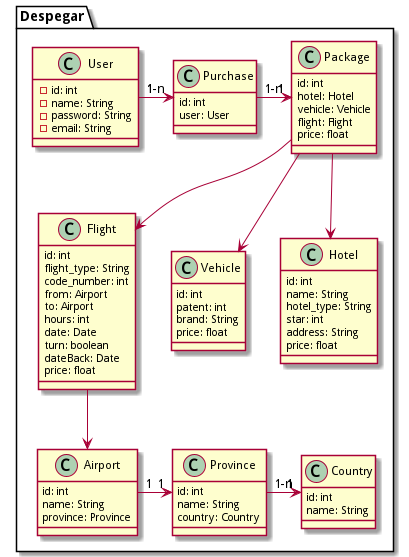

The diagram above was rendered by PlantUML. Its source (embedded in the PNG):
@startuml UML Despegar
package Despegar{
    class User{
        - id: int
        - name: String
        - password: String
        - email: String
    }

    class Purchase{
        id: int
        user: User
    }

    class Package{
        id: int
        hotel: Hotel
        vehicle: Vehicle
        flight: Flight
        price: float
    }

    class Flight{
        id: int
        flight_type: String
        code_number: int
        from: Airport
        to: Airport
        hours: int
        date: Date
        turn: boolean
        dateBack: Date
        price: float
    }

    class Vehicle{
        id: int
        patent: int
        brand: String
        price: float
    }

    class Hotel{
        id: int
        name: String
        hotel_type: String
        star: int
        address: String
        price: float
    }

    class Airport{
        id: int
        name: String
        province: Province
    }

    class Country{
        id: int
        name: String
    }

    class Province{
        id: int
        name: String
        country: Country
    }

    User "1" -right-> "1-n" Purchase
    Purchase "1-n" -right-> "1" Package
    Package --> Flight
    Package --> Vehicle
    Package --> Hotel
    Flight --> Airport
    Airport "1" -right-> "1" Province
    Province "1-n" -right-> "1" Country 


}


@enduml